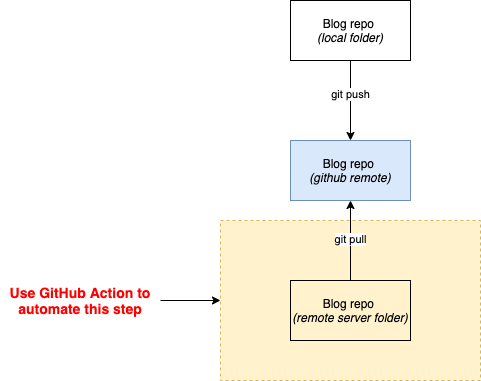

The diagram above was exported from draw.io. Its source (the exported page's mxGraphModel, read from the mxfile embedded in the PNG):
<mxGraphModel dx="1186" dy="1893" grid="1" gridSize="10" guides="1" tooltips="1" connect="1" arrows="1" fold="1" page="1" pageScale="1" pageWidth="827" pageHeight="1169" math="0" shadow="0">
  <root>
    <mxCell id="0" />
    <mxCell id="1" parent="0" />
    <mxCell id="2" value="" style="group" vertex="1" connectable="0" parent="1">
      <mxGeometry x="235" y="-370" width="480" height="380" as="geometry" />
    </mxCell>
    <mxCell id="3" value="" style="rounded=0;whiteSpace=wrap;html=1;fillColor=#fff2cc;strokeColor=#d6b656;dashed=1;align=left;" vertex="1" parent="2">
      <mxGeometry x="220" y="220" width="260" height="160" as="geometry" />
    </mxCell>
    <mxCell id="4" value="Blog repo &lt;br&gt;&lt;i&gt;(local folder)&lt;/i&gt;" style="rounded=0;whiteSpace=wrap;html=1;" vertex="1" parent="2">
      <mxGeometry x="290" width="120" height="60" as="geometry" />
    </mxCell>
    <mxCell id="5" value="Blog repo &lt;br&gt;&lt;i&gt;(github remote)&lt;/i&gt;" style="rounded=0;whiteSpace=wrap;html=1;fillColor=#dae8fc;strokeColor=#6c8ebf;" vertex="1" parent="2">
      <mxGeometry x="290" y="140" width="120" height="60" as="geometry" />
    </mxCell>
    <mxCell id="6" value="" style="edgeStyle=orthogonalEdgeStyle;rounded=0;orthogonalLoop=1;jettySize=auto;html=1;" edge="1" parent="2" source="4" target="5">
      <mxGeometry relative="1" as="geometry" />
    </mxCell>
    <mxCell id="7" value="git push" style="edgeLabel;html=1;align=center;verticalAlign=middle;resizable=0;points=[];" vertex="1" connectable="0" parent="6">
      <mxGeometry x="-0.175" y="-1" relative="1" as="geometry">
        <mxPoint as="offset" />
      </mxGeometry>
    </mxCell>
    <mxCell id="8" value="Blog repo &lt;br&gt;&lt;i&gt;(remote server folder)&lt;/i&gt;" style="rounded=0;whiteSpace=wrap;html=1;fillColor=#fff2cc;" vertex="1" parent="2">
      <mxGeometry x="290" y="280" width="120" height="60" as="geometry" />
    </mxCell>
    <mxCell id="9" value="" style="edgeStyle=orthogonalEdgeStyle;rounded=0;orthogonalLoop=1;jettySize=auto;html=1;startArrow=classic;startFill=1;endArrow=none;endFill=0;" edge="1" parent="2" source="5" target="8">
      <mxGeometry relative="1" as="geometry" />
    </mxCell>
    <mxCell id="10" value="git pull" style="edgeLabel;html=1;align=center;verticalAlign=middle;resizable=0;points=[];" vertex="1" connectable="0" parent="9">
      <mxGeometry x="-0.05" y="-1" relative="1" as="geometry">
        <mxPoint as="offset" />
      </mxGeometry>
    </mxCell>
    <mxCell id="11" value="" style="edgeStyle=orthogonalEdgeStyle;rounded=0;orthogonalLoop=1;jettySize=auto;html=1;startArrow=none;startFill=0;endArrow=classic;endFill=1;" edge="1" parent="2" source="12" target="3">
      <mxGeometry relative="1" as="geometry" />
    </mxCell>
    <mxCell id="12" value="Use GitHub Action to automate this step" style="text;html=1;strokeColor=none;fillColor=none;align=center;verticalAlign=middle;whiteSpace=wrap;rounded=0;dashed=1;fontColor=#FF0000;fontStyle=1;fontSize=14;" vertex="1" parent="2">
      <mxGeometry y="232.5" width="160" height="135" as="geometry" />
    </mxCell>
  </root>
</mxGraphModel>